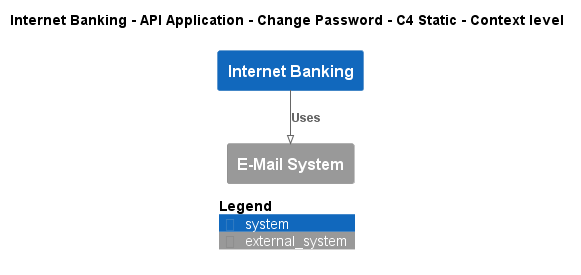

The diagram above was rendered by PlantUML. Its source (embedded in the PNG):
@startuml
!pragma layout smetana
!include ..\..\..\..\..\..\..\.c4s\C4_Context.puml

AddElementTag("c4interflow:lifecycle:new", $bgColor=green, $fontColor=#ffffff, $borderColor=green, $shadowing="False")
AddElementTag("c4interflow:lifecycle:changed", $bgColor=orange, $fontColor=#ffffff, $borderColor=orange, $shadowing="False")
AddElementTag("c4interflow:lifecycle:removed", $bgColor=red, $fontColor=#ffffff, $borderColor=red, $shadowing="False")

AddRelTag("c4interflow:lifecycle:new", $textColor=green, $lineColor=green)
AddRelTag("c4interflow:lifecycle:changed", $textColor=orange, $lineColor=orange)
AddRelTag("c4interflow:lifecycle:removed", $textColor=red, $lineColor=red)

SHOW_PERSON_PORTRAIT()
LAYOUT_TOP_DOWN()

skinparam linetype polyline

title Internet Banking - API Application - Change Password - C4 Static - Context level

System(BigBankPlc.SoftwareSystems.InternetBanking, "Internet Banking", "")
System_Ext(BigBankPlc.SoftwareSystems.EMailSystem, "E-Mail System", "")

Rel(BigBankPlc.SoftwareSystems.InternetBanking, BigBankPlc.SoftwareSystems.EMailSystem, "Uses")


SHOW_LEGEND()
@enduml